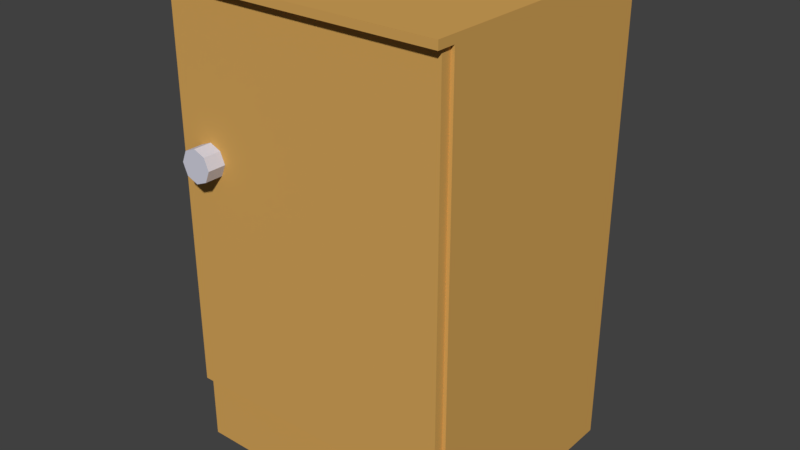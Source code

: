 # Source: SCHRANK_29.blend  (saved by Blender 2.79.0; exported with 4.5.12 LTS)
import bpy
from mathutils import Matrix  # noqa: F401  (used for matrix-valued properties, if any)

bpy.ops.wm.read_factory_settings(use_empty=True)
scene = bpy.context.scene
scene.name = 'Scene'

# ---- collections
col_collection_1 = bpy.data.collections.new('Collection 1'); scene.collection.children.link(col_collection_1)

# ---- materials (node trees are filled in below, after node groups)
mat_material_007 = bpy.data.materials.new('Material.007')
mat_material_007.alpha_threshold = 0.0
mat_material_007.use_transparent_shadow = False
mat_material_007.diffuse_color = (0.6738, 0.3795, 0.1015, 1.0)
mat_material_007.roughness = 0.5
mat_material_007.line_color = (0.0, 0.0, 0.0, 1.0)
mat_material_005 = bpy.data.materials.new('Material.005')
mat_material_005.alpha_threshold = 0.0
mat_material_005.use_transparent_shadow = False
mat_material_005.diffuse_color = (0.6517, 0.6513, 0.7516, 1.0)
mat_material_005.roughness = 0.5

# ---- material node trees

# ---- world
world_world = bpy.data.worlds.new('World'); scene.world = world_world
world_world.color = (0.05088, 0.05088, 0.05088)
world_world.use_sun_shadow = False
world_world.sun_shadow_jitter_overblur = 0.0
world_world.cycles.sampling_method = 'MANUAL'

# ---- meshes
me_cube_000 = bpy.data.meshes.new('Cube.000')
me_cube_000.from_pydata([(-0.7688, 0.3759, -83.58), (0.7471, 0.3759, -83.58), (-0.7688, -0.4568, -83.58), (0.7471, -0.4568, -83.58), (0.7471, 0.3759, -68.39), (0.7471, -0.4568, -68.39), (-0.7688, -0.4568, -68.39), (-0.7688, 0.3759, -68.39), (0.7471, 0.3759, 13.54), (0.7471, -0.4568, 13.54), (-0.7688, -0.4568, 13.54), (-0.7688, 0.3759, 13.54), (0.9213, -0.3941, -18.19), (0.6532, -0.3941, -18.19), (0.9213, -0.3803, -20.6), (0.6532, -0.3803, -20.6), (0.9213, -0.3469, -21.59), (0.6532, -0.3469, -21.59), (0.9213, -0.3135, -20.6), (0.6532, -0.3135, -20.6), (0.9213, -0.2996, -18.19), (0.6532, -0.2996, -18.19), (0.9213, -0.3135, -15.78), (0.6532, -0.3135, -15.78), (0.9213, -0.3469, -14.79), (0.6532, -0.3469, -14.79), (0.9213, -0.3803, -15.78), (0.6532, -0.3803, -15.78), (0.7471, 0.3661, -83.58), (0.7471, -0.447, -83.58), (0.7471, 0.3661, -68.39), (0.7471, -0.447, -68.39), (-0.7688, 0.3661, -68.39), (-0.7688, -0.447, -68.39), (-0.7688, 0.3661, -83.58), (-0.7688, -0.447, -83.58), (-0.7688, -0.447, 13.54), (-0.7688, 0.3661, 13.54), (0.7471, 0.3661, 13.54), (0.7471, -0.447, 13.54), (0.8077, 0.3661, -68.39), (0.8077, -0.447, -68.39), (0.8077, 0.3661, 13.54), (0.8077, -0.447, 13.54), (-0.7688, 0.3759, 15.18), (0.7471, 0.3759, 15.18), (-0.7688, 0.3661, 15.18), (0.7471, -0.4568, 15.18), (-0.7688, -0.4568, 15.18), (0.7471, -0.447, 15.18), (-0.7688, -0.447, 15.18), (0.7471, 0.3661, 15.18), (0.8608, 0.3759, 13.54), (0.8608, -0.4568, 13.54), (0.8608, -0.447, 13.54), (0.8608, 0.3661, 13.54), (-0.856, 0.3661, 13.54), (-0.856, 0.3759, 13.54), (-0.856, -0.4568, 13.54), (-0.856, -0.447, 13.54), (-0.856, 0.3661, 15.18), (-0.856, 0.3759, 15.18), (-0.856, -0.4568, 15.18), (-0.856, -0.447, 15.18), (0.8608, -0.447, 15.18), (0.8608, -0.4568, 15.18), (0.8608, 0.3759, 15.18), (0.8608, 0.3661, 15.18)], [], [(32, 7, 0, 34), (31, 5, 3, 29), (34, 0, 1, 28), (2, 3, 5, 6), (7, 4, 1, 0), (8, 4, 7, 11), (11, 7, 32, 37), (10, 6, 5, 9), (12, 13, 15, 14), (14, 15, 17, 16), (16, 17, 19, 18), (18, 19, 21, 20), (20, 21, 23, 22), (22, 23, 25, 24), (15, 13, 27, 25, 23, 21, 19, 17), (24, 25, 27, 26), (26, 27, 13, 12), (12, 14, 16, 18, 20, 22, 24, 26), (9, 5, 31, 39), (4, 8, 38, 30), (33, 36, 37, 32), (6, 10, 36, 33), (48, 50, 63, 62), (2, 35, 29, 3), (35, 34, 28, 29), (4, 30, 28, 1), (30, 31, 29, 28), (6, 33, 35, 2), (33, 32, 34, 35), (43, 41, 40, 42), (38, 39, 43, 42), (38, 42, 40, 30), (41, 43, 39, 31), (31, 30, 40, 41), (50, 49, 51, 46), (10, 48, 62, 58), (9, 39, 54, 53), (8, 45, 66, 52), (37, 36, 59, 56), (10, 9, 47, 48), (38, 8, 52, 55), (8, 11, 44, 45), (54, 55, 67, 64), (55, 52, 66, 67), (53, 54, 64, 65), (45, 51, 67, 66), (56, 59, 63, 60), (57, 56, 60, 61), (59, 58, 62, 63), (11, 37, 56, 57), (50, 46, 60, 63), (36, 10, 58, 59), (46, 44, 61, 60), (44, 11, 57, 61), (47, 49, 50, 48), (45, 44, 46, 51), (51, 49, 64, 67), (49, 47, 65, 64), (47, 9, 53, 65), (39, 38, 55, 54)])
me_cube_000.polygons.foreach_set('material_index', [0, 0, 0, 0, 0, 0, 0, 0, 1, 1, 1, 1, 1, 1, 1, 1, 1, 1, 0, 0, 0, 0, 0, 0, 0, 0, 0, 0, 0, 0, 0, 0, 0, 0, 0, 0, 0, 0, 0, 0, 0, 0, 0, 0, 0, 0, 0, 0, 0, 0, 0, 0, 0, 0, 0, 0, 0, 0, 0, 0])
me_cube_000.materials.append(mat_material_007)
me_cube_000.materials.append(mat_material_005)
me_cube_000.use_remesh_preserve_volume = False
me_cube_000.use_remesh_preserve_attributes = False
me_cube_000.use_mirror_vertex_groups = False
me_cube_000.update()

# ---- objects
ob_cube_001 = bpy.data.objects.new('Cube.001', me_cube_000)

# ---- transforms, parenting, visibility, modifiers, constraints
ob_cube_001.location = (-1.36, 0.0, 2.068)
ob_cube_001.rotation_euler = (0.0, -0.0, -1.571)
ob_cube_001.scale = (1.0, 2.15, 0.02984)
ob_cube_001.lock_rotations_4d = False
ob_cube_001.empty_display_type = 'ARROWS'
ob_cube_001.lineart.crease_threshold = 0.0

# ---- collection membership
col_collection_1.objects.link(ob_cube_001)

# ---- scene / render settings (as saved in the file)
scene.frame_start = 1; scene.frame_end = 250; scene.frame_set(1)
scene.render.engine = 'BLENDER_EEVEE_NEXT'
scene.render.resolution_percentage = 50
scene.render.dither_intensity = 0.0
scene.cycles.use_denoising = False
scene.cycles.samples = 128
scene.cycles.sampling_pattern = 'TABULATED_SOBOL'
scene.cycles.use_adaptive_sampling = False
scene.cycles.use_light_tree = False
scene.cycles.blur_glossy = 0.0
scene.cycles.sample_clamp_indirect = 0.0
scene.view_settings.view_transform = 'Standard'
bpy.context.view_layer.update()

# ---- added for rendering (the .blend has no active camera and no usable light): camera, sun
cam_auto = bpy.data.cameras.new('AutoCamera')
cam_auto.lens = 50.0
cam_auto.sensor_width = 36.0
cam_auto.clip_end = 1000.0
ob_auto_camera = bpy.data.objects.new('AutoCamera', cam_auto)
scene.collection.objects.link(ob_auto_camera)
ob_auto_camera.location = (2.14219, -4.33933, 3.91925)
ob_auto_camera.rotation_euler = (1.09748, -7.21219e-08, 0.694738)
scene.camera = ob_auto_camera
light_auto_sun = bpy.data.lights.new('AutoSun', 'SUN')
light_auto_sun.energy = 3.0
light_auto_sun.angle = 0.0523599
ob_auto_sun = bpy.data.objects.new('AutoSun', light_auto_sun)
scene.collection.objects.link(ob_auto_sun)
ob_auto_sun.rotation_euler = (0.872665, 0.174533, 0.523599)
bpy.context.view_layer.update()
